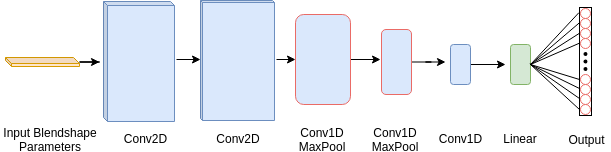

The diagram above was exported from draw.io. Its source (the exported page's mxGraphModel, read from the mxfile embedded in the PNG):
<mxGraphModel dx="1040" dy="135" grid="1" gridSize="5" guides="1" tooltips="1" connect="1" arrows="1" fold="1" page="1" pageScale="1" pageWidth="291" pageHeight="413" math="0" shadow="0">
  <root>
    <mxCell id="0" />
    <mxCell id="1" parent="0" />
    <mxCell id="FMNXEGpaKIrCywdx2qR--88" value="" style="rounded=0;whiteSpace=wrap;html=1;strokeColor=#000000;fillColor=none;" vertex="1" parent="1">
      <mxGeometry x="669" y="543" width="12" height="108" as="geometry" />
    </mxCell>
    <mxCell id="FMNXEGpaKIrCywdx2qR--13" value="Input Blendshape Parameters" style="text;html=1;strokeColor=none;fillColor=none;align=center;verticalAlign=middle;whiteSpace=wrap;rounded=0;" vertex="1" parent="1">
      <mxGeometry x="90" y="664" width="100" height="20" as="geometry" />
    </mxCell>
    <mxCell id="FMNXEGpaKIrCywdx2qR--23" value="Conv2D" style="text;html=1;strokeColor=none;fillColor=none;align=center;verticalAlign=middle;whiteSpace=wrap;rounded=0;" vertex="1" parent="1">
      <mxGeometry x="210" y="664" width="50" height="20" as="geometry" />
    </mxCell>
    <mxCell id="FMNXEGpaKIrCywdx2qR--25" value="Conv2D" style="text;html=1;strokeColor=none;fillColor=none;align=center;verticalAlign=middle;whiteSpace=wrap;rounded=0;direction=east;" vertex="1" parent="1">
      <mxGeometry x="300.5" y="664" width="55" height="20" as="geometry" />
    </mxCell>
    <mxCell id="FMNXEGpaKIrCywdx2qR--123" style="edgeStyle=orthogonalEdgeStyle;rounded=0;orthogonalLoop=1;jettySize=auto;html=1;" edge="1" parent="1" source="FMNXEGpaKIrCywdx2qR--26">
      <mxGeometry relative="1" as="geometry">
        <mxPoint x="470" y="595" as="targetPoint" />
      </mxGeometry>
    </mxCell>
    <mxCell id="FMNXEGpaKIrCywdx2qR--26" value="" style="rounded=1;whiteSpace=wrap;html=1;fillColor=#dae8fc;strokeColor=#EA6B66;" vertex="1" parent="1">
      <mxGeometry x="385" y="550" width="55" height="90" as="geometry" />
    </mxCell>
    <mxCell id="FMNXEGpaKIrCywdx2qR--27" value="Conv1D&lt;br&gt;MaxPool" style="text;html=1;strokeColor=none;fillColor=none;align=center;verticalAlign=middle;whiteSpace=wrap;rounded=0;" vertex="1" parent="1">
      <mxGeometry x="386" y="664" width="50" height="20" as="geometry" />
    </mxCell>
    <mxCell id="FMNXEGpaKIrCywdx2qR--128" style="edgeStyle=orthogonalEdgeStyle;rounded=0;orthogonalLoop=1;jettySize=auto;html=1;" edge="1" parent="1" source="FMNXEGpaKIrCywdx2qR--29">
      <mxGeometry relative="1" as="geometry">
        <mxPoint x="535" y="597.5" as="targetPoint" />
      </mxGeometry>
    </mxCell>
    <mxCell id="FMNXEGpaKIrCywdx2qR--29" value="" style="rounded=1;whiteSpace=wrap;html=1;fillColor=#dae8fc;strokeColor=#EA6B66;" vertex="1" parent="1">
      <mxGeometry x="471" y="565" width="30" height="65" as="geometry" />
    </mxCell>
    <mxCell id="FMNXEGpaKIrCywdx2qR--30" value="Conv1D&lt;br&gt;MaxPool" style="text;html=1;strokeColor=none;fillColor=none;align=center;verticalAlign=middle;whiteSpace=wrap;rounded=0;" vertex="1" parent="1">
      <mxGeometry x="459" y="664" width="50" height="20" as="geometry" />
    </mxCell>
    <mxCell id="FMNXEGpaKIrCywdx2qR--125" style="edgeStyle=orthogonalEdgeStyle;rounded=0;orthogonalLoop=1;jettySize=auto;html=1;" edge="1" parent="1" source="FMNXEGpaKIrCywdx2qR--33">
      <mxGeometry relative="1" as="geometry">
        <mxPoint x="595" y="600" as="targetPoint" />
      </mxGeometry>
    </mxCell>
    <mxCell id="FMNXEGpaKIrCywdx2qR--33" value="" style="rounded=1;whiteSpace=wrap;html=1;fillColor=#dae8fc;strokeColor=#6c8ebf;" vertex="1" parent="1">
      <mxGeometry x="540" y="580" width="20" height="40" as="geometry" />
    </mxCell>
    <mxCell id="FMNXEGpaKIrCywdx2qR--49" value="" style="rounded=1;whiteSpace=wrap;html=1;fillColor=#d5e8d4;strokeColor=#82b366;" vertex="1" parent="1">
      <mxGeometry x="600" y="580" width="20" height="40" as="geometry" />
    </mxCell>
    <mxCell id="FMNXEGpaKIrCywdx2qR--50" value="" style="ellipse;whiteSpace=wrap;html=1;aspect=fixed;strokeColor=#EA6B66;" vertex="1" parent="1">
      <mxGeometry x="670" y="544" width="10" height="10" as="geometry" />
    </mxCell>
    <mxCell id="FMNXEGpaKIrCywdx2qR--51" value="" style="ellipse;whiteSpace=wrap;html=1;aspect=fixed;strokeColor=#EA6B66;" vertex="1" parent="1">
      <mxGeometry x="670" y="554" width="10" height="10" as="geometry" />
    </mxCell>
    <mxCell id="FMNXEGpaKIrCywdx2qR--56" value="" style="ellipse;whiteSpace=wrap;html=1;aspect=fixed;strokeColor=#EA6B66;" vertex="1" parent="1">
      <mxGeometry x="670" y="564" width="10" height="10" as="geometry" />
    </mxCell>
    <mxCell id="FMNXEGpaKIrCywdx2qR--57" value="" style="ellipse;whiteSpace=wrap;html=1;aspect=fixed;strokeColor=#EA6B66;" vertex="1" parent="1">
      <mxGeometry x="670" y="574" width="10" height="10" as="geometry" />
    </mxCell>
    <mxCell id="FMNXEGpaKIrCywdx2qR--58" value="" style="ellipse;whiteSpace=wrap;html=1;aspect=fixed;strokeColor=none;fillColor=#000000;" vertex="1" parent="1">
      <mxGeometry x="673" y="587.5" width="4" height="4" as="geometry" />
    </mxCell>
    <mxCell id="FMNXEGpaKIrCywdx2qR--59" value="" style="ellipse;whiteSpace=wrap;html=1;aspect=fixed;strokeColor=none;fillColor=#000000;" vertex="1" parent="1">
      <mxGeometry x="673" y="595" width="4" height="4" as="geometry" />
    </mxCell>
    <mxCell id="FMNXEGpaKIrCywdx2qR--60" value="" style="ellipse;whiteSpace=wrap;html=1;aspect=fixed;strokeColor=none;fillColor=#000000;" vertex="1" parent="1">
      <mxGeometry x="673" y="602.5" width="4" height="4" as="geometry" />
    </mxCell>
    <mxCell id="FMNXEGpaKIrCywdx2qR--61" value="" style="ellipse;whiteSpace=wrap;html=1;aspect=fixed;strokeColor=#EA6B66;" vertex="1" parent="1">
      <mxGeometry x="670" y="610" width="10" height="10" as="geometry" />
    </mxCell>
    <mxCell id="FMNXEGpaKIrCywdx2qR--62" value="" style="ellipse;whiteSpace=wrap;html=1;aspect=fixed;strokeColor=#EA6B66;" vertex="1" parent="1">
      <mxGeometry x="670" y="620" width="10" height="10" as="geometry" />
    </mxCell>
    <mxCell id="FMNXEGpaKIrCywdx2qR--63" value="" style="ellipse;whiteSpace=wrap;html=1;aspect=fixed;strokeColor=#EA6B66;" vertex="1" parent="1">
      <mxGeometry x="670" y="630" width="10" height="10" as="geometry" />
    </mxCell>
    <mxCell id="FMNXEGpaKIrCywdx2qR--64" value="" style="ellipse;whiteSpace=wrap;html=1;aspect=fixed;strokeColor=#EA6B66;" vertex="1" parent="1">
      <mxGeometry x="670" y="640" width="10" height="10" as="geometry" />
    </mxCell>
    <mxCell id="FMNXEGpaKIrCywdx2qR--75" value="" style="endArrow=none;html=1;exitX=1;exitY=0.5;exitDx=0;exitDy=0;entryX=-0.051;entryY=0.048;entryDx=0;entryDy=0;entryPerimeter=0;" edge="1" parent="1" source="FMNXEGpaKIrCywdx2qR--49" target="FMNXEGpaKIrCywdx2qR--88">
      <mxGeometry width="50" height="50" relative="1" as="geometry">
        <mxPoint x="620" y="607" as="sourcePoint" />
        <mxPoint x="670" y="557" as="targetPoint" />
      </mxGeometry>
    </mxCell>
    <mxCell id="FMNXEGpaKIrCywdx2qR--76" value="" style="endArrow=none;html=1;entryX=-0.011;entryY=0.142;entryDx=0;entryDy=0;entryPerimeter=0;" edge="1" parent="1" target="FMNXEGpaKIrCywdx2qR--88">
      <mxGeometry width="50" height="50" relative="1" as="geometry">
        <mxPoint x="620" y="600" as="sourcePoint" />
        <mxPoint x="674" y="553" as="targetPoint" />
      </mxGeometry>
    </mxCell>
    <mxCell id="FMNXEGpaKIrCywdx2qR--77" value="" style="endArrow=none;html=1;entryX=-0.024;entryY=0.24;entryDx=0;entryDy=0;entryPerimeter=0;" edge="1" parent="1" source="FMNXEGpaKIrCywdx2qR--83" target="FMNXEGpaKIrCywdx2qR--88">
      <mxGeometry width="50" height="50" relative="1" as="geometry">
        <mxPoint x="620" y="600" as="sourcePoint" />
        <mxPoint x="678" y="557" as="targetPoint" />
        <Array as="points">
          <mxPoint x="620" y="600" />
        </Array>
      </mxGeometry>
    </mxCell>
    <mxCell id="FMNXEGpaKIrCywdx2qR--78" value="" style="endArrow=none;html=1;entryX=0.003;entryY=0.33;entryDx=0;entryDy=0;entryPerimeter=0;exitX=1;exitY=0.5;exitDx=0;exitDy=0;" edge="1" parent="1" source="FMNXEGpaKIrCywdx2qR--49" target="FMNXEGpaKIrCywdx2qR--88">
      <mxGeometry width="50" height="50" relative="1" as="geometry">
        <mxPoint x="620" y="595" as="sourcePoint" />
        <mxPoint x="682" y="561" as="targetPoint" />
      </mxGeometry>
    </mxCell>
    <mxCell id="FMNXEGpaKIrCywdx2qR--79" value="" style="endArrow=none;html=1;" edge="1" parent="1">
      <mxGeometry width="50" height="50" relative="1" as="geometry">
        <mxPoint x="620" y="600" as="sourcePoint" />
        <mxPoint x="669" y="615" as="targetPoint" />
      </mxGeometry>
    </mxCell>
    <mxCell id="FMNXEGpaKIrCywdx2qR--80" value="" style="endArrow=none;html=1;" edge="1" parent="1">
      <mxGeometry width="50" height="50" relative="1" as="geometry">
        <mxPoint x="620" y="600" as="sourcePoint" />
        <mxPoint x="669" y="624" as="targetPoint" />
      </mxGeometry>
    </mxCell>
    <mxCell id="FMNXEGpaKIrCywdx2qR--81" value="" style="endArrow=none;html=1;exitX=1;exitY=0.5;exitDx=0;exitDy=0;" edge="1" parent="1" source="FMNXEGpaKIrCywdx2qR--49">
      <mxGeometry width="50" height="50" relative="1" as="geometry">
        <mxPoint x="620" y="595" as="sourcePoint" />
        <mxPoint x="669" y="634" as="targetPoint" />
      </mxGeometry>
    </mxCell>
    <mxCell id="FMNXEGpaKIrCywdx2qR--82" value="" style="endArrow=none;html=1;" edge="1" parent="1">
      <mxGeometry width="50" height="50" relative="1" as="geometry">
        <mxPoint x="620" y="600" as="sourcePoint" />
        <mxPoint x="669" y="645" as="targetPoint" />
      </mxGeometry>
    </mxCell>
    <mxCell id="FMNXEGpaKIrCywdx2qR--85" value="Conv1D" style="text;html=1;strokeColor=none;fillColor=none;align=center;verticalAlign=middle;whiteSpace=wrap;rounded=0;" vertex="1" parent="1">
      <mxGeometry x="525" y="664" width="50" height="20" as="geometry" />
    </mxCell>
    <mxCell id="FMNXEGpaKIrCywdx2qR--86" value="Linear" style="text;html=1;strokeColor=none;fillColor=none;align=center;verticalAlign=middle;whiteSpace=wrap;rounded=0;" vertex="1" parent="1">
      <mxGeometry x="585" y="664" width="50" height="20" as="geometry" />
    </mxCell>
    <mxCell id="FMNXEGpaKIrCywdx2qR--91" value="Output" style="text;html=1;strokeColor=none;fillColor=none;align=center;verticalAlign=middle;whiteSpace=wrap;rounded=0;" vertex="1" parent="1">
      <mxGeometry x="650" y="665" width="50" height="20" as="geometry" />
    </mxCell>
    <mxCell id="FMNXEGpaKIrCywdx2qR--83" value="" style="ellipse;whiteSpace=wrap;html=1;aspect=fixed;strokeColor=none;fillColor=#000000;" vertex="1" parent="1">
      <mxGeometry x="619.5" y="599" width="1" height="1" as="geometry" />
    </mxCell>
    <mxCell id="FMNXEGpaKIrCywdx2qR--99" value="" style="endArrow=none;html=1;entryX=-0.024;entryY=0.24;entryDx=0;entryDy=0;entryPerimeter=0;" edge="1" parent="1" target="FMNXEGpaKIrCywdx2qR--83">
      <mxGeometry width="50" height="50" relative="1" as="geometry">
        <mxPoint x="620" y="600" as="sourcePoint" />
        <mxPoint x="668.712" y="568.9200000000001" as="targetPoint" />
        <Array as="points" />
      </mxGeometry>
    </mxCell>
    <mxCell id="FMNXEGpaKIrCywdx2qR--106" style="edgeStyle=orthogonalEdgeStyle;rounded=0;orthogonalLoop=1;jettySize=auto;html=1;" edge="1" parent="1" source="FMNXEGpaKIrCywdx2qR--102">
      <mxGeometry relative="1" as="geometry">
        <mxPoint x="189" y="597.5" as="targetPoint" />
      </mxGeometry>
    </mxCell>
    <mxCell id="FMNXEGpaKIrCywdx2qR--102" value="" style="shape=cube;whiteSpace=wrap;html=1;boundedLbl=1;backgroundOutline=1;darkOpacity=0.05;darkOpacity2=0.1;strokeColor=#d79b00;fillColor=#ffe6cc;size=6;" vertex="1" parent="1">
      <mxGeometry x="95" y="593" width="74" height="9" as="geometry" />
    </mxCell>
    <mxCell id="FMNXEGpaKIrCywdx2qR--104" value="" style="shape=cube;whiteSpace=wrap;html=1;boundedLbl=1;backgroundOutline=1;darkOpacity=0.05;darkOpacity2=0.1;strokeColor=#6c8ebf;fillColor=#dae8fc;size=4;" vertex="1" parent="1">
      <mxGeometry x="193" y="537" width="71" height="120" as="geometry" />
    </mxCell>
    <mxCell id="FMNXEGpaKIrCywdx2qR--105" value="" style="shape=cube;whiteSpace=wrap;html=1;boundedLbl=1;backgroundOutline=1;darkOpacity=0.05;darkOpacity2=0.1;strokeColor=#6c8ebf;fillColor=#dae8fc;size=2;" vertex="1" parent="1">
      <mxGeometry x="290" y="536" width="74" height="120" as="geometry" />
    </mxCell>
    <mxCell id="FMNXEGpaKIrCywdx2qR--110" value="" style="endArrow=classic;html=1;entryX=0;entryY=0;entryDx=0;entryDy=59;entryPerimeter=0;" edge="1" parent="1" target="FMNXEGpaKIrCywdx2qR--105">
      <mxGeometry width="50" height="50" relative="1" as="geometry">
        <mxPoint x="266" y="595" as="sourcePoint" />
        <mxPoint x="290" y="598" as="targetPoint" />
      </mxGeometry>
    </mxCell>
    <mxCell id="FMNXEGpaKIrCywdx2qR--120" value="" style="endArrow=classic;html=1;entryX=0;entryY=0.5;entryDx=0;entryDy=0;" edge="1" parent="1" target="FMNXEGpaKIrCywdx2qR--26">
      <mxGeometry width="50" height="50" relative="1" as="geometry">
        <mxPoint x="366" y="595" as="sourcePoint" />
        <mxPoint x="180" y="695" as="targetPoint" />
      </mxGeometry>
    </mxCell>
  </root>
</mxGraphModel>